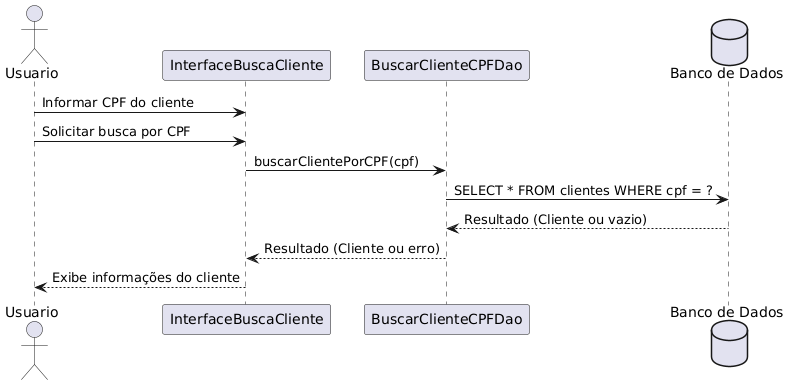

The diagram above was rendered by PlantUML. Its source (embedded in the PNG):
@startuml
actor Usuario
participant "InterfaceBuscaCliente" as Interface
participant "BuscarClienteCPFDao" as Dao
database "Banco de Dados" as DB

Usuario -> Interface : Informar CPF do cliente
Usuario -> Interface : Solicitar busca por CPF
Interface -> Dao : buscarClientePorCPF(cpf)
Dao -> DB : SELECT * FROM clientes WHERE cpf = ?
DB --> Dao : Resultado (Cliente ou vazio)
Dao --> Interface : Resultado (Cliente ou erro)
Interface --> Usuario : Exibe informações do cliente
@enduml